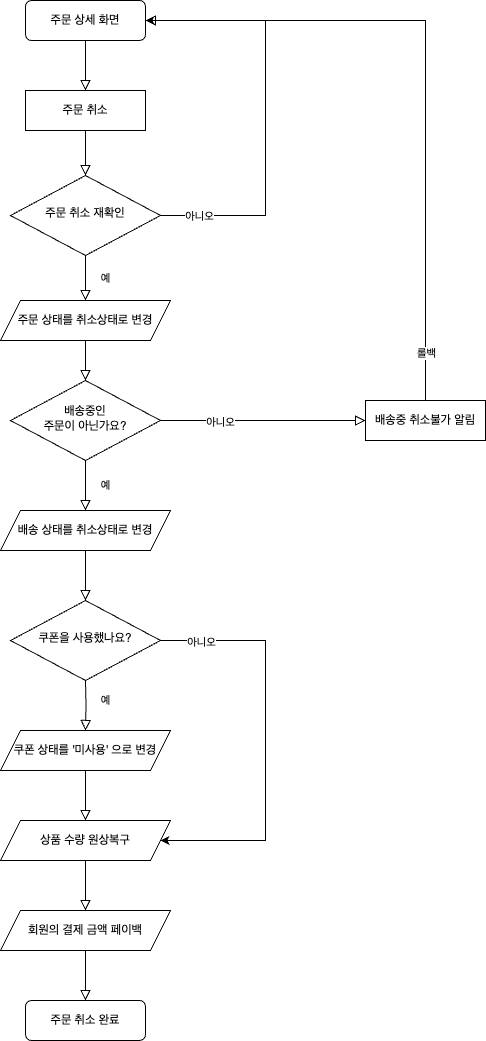

The diagram above was exported from draw.io. Its source (the exported page's mxGraphModel, read from the mxfile embedded in the PNG):
<mxGraphModel dx="1242" dy="711" grid="1" gridSize="10" guides="1" tooltips="1" connect="1" arrows="1" fold="1" page="1" pageScale="1" pageWidth="827" pageHeight="1169" math="0" shadow="0">
  <root>
    <mxCell id="WIyWlLk6GJQsqaUBKTNV-0" />
    <mxCell id="WIyWlLk6GJQsqaUBKTNV-1" parent="WIyWlLk6GJQsqaUBKTNV-0" />
    <mxCell id="vPV3ZxX_GqCJURPquoS_-2" value="" style="rounded=0;html=1;jettySize=auto;orthogonalLoop=1;fontSize=11;endArrow=block;endFill=0;endSize=8;strokeWidth=1;shadow=0;labelBackgroundColor=none;edgeStyle=orthogonalEdgeStyle;entryX=0.5;entryY=0;entryDx=0;entryDy=0;exitX=0.5;exitY=1;exitDx=0;exitDy=0;" parent="WIyWlLk6GJQsqaUBKTNV-1" source="vPV3ZxX_GqCJURPquoS_-49" target="vPV3ZxX_GqCJURPquoS_-6" edge="1">
      <mxGeometry relative="1" as="geometry">
        <mxPoint x="220" y="175" as="sourcePoint" />
        <mxPoint x="220" y="140" as="targetPoint" />
      </mxGeometry>
    </mxCell>
    <mxCell id="vPV3ZxX_GqCJURPquoS_-4" value="예" style="rounded=0;html=1;jettySize=auto;orthogonalLoop=1;fontSize=11;endArrow=block;endFill=0;endSize=8;strokeWidth=1;shadow=0;labelBackgroundColor=none;edgeStyle=orthogonalEdgeStyle;" parent="WIyWlLk6GJQsqaUBKTNV-1" source="vPV3ZxX_GqCJURPquoS_-6" edge="1">
      <mxGeometry x="0.0109" y="20" relative="1" as="geometry">
        <mxPoint as="offset" />
        <mxPoint x="220" y="350" as="targetPoint" />
      </mxGeometry>
    </mxCell>
    <mxCell id="vPV3ZxX_GqCJURPquoS_-5" value="" style="edgeStyle=orthogonalEdgeStyle;rounded=0;html=1;jettySize=auto;orthogonalLoop=1;fontSize=11;endArrow=block;endFill=0;endSize=8;strokeWidth=1;shadow=0;labelBackgroundColor=none;entryX=1;entryY=0.5;entryDx=0;entryDy=0;" parent="WIyWlLk6GJQsqaUBKTNV-1" source="vPV3ZxX_GqCJURPquoS_-6" target="vPV3ZxX_GqCJURPquoS_-26" edge="1">
      <mxGeometry x="-0.75" y="25" relative="1" as="geometry">
        <mxPoint as="offset" />
        <mxPoint x="540" y="175" as="targetPoint" />
        <Array as="points">
          <mxPoint x="400" y="265" />
          <mxPoint x="400" y="70" />
        </Array>
      </mxGeometry>
    </mxCell>
    <mxCell id="AkFjhwTFvI3B_1wiDQ9P-0" value="아니오" style="edgeLabel;html=1;align=center;verticalAlign=middle;resizable=0;points=[];" vertex="1" connectable="0" parent="vPV3ZxX_GqCJURPquoS_-5">
      <mxGeometry x="-0.8179" relative="1" as="geometry">
        <mxPoint as="offset" />
      </mxGeometry>
    </mxCell>
    <mxCell id="vPV3ZxX_GqCJURPquoS_-6" value="주문 취소 재확인" style="rhombus;whiteSpace=wrap;html=1;shadow=0;fontFamily=Helvetica;fontSize=12;align=center;strokeWidth=1;spacing=6;spacingTop=-4;" parent="WIyWlLk6GJQsqaUBKTNV-1" vertex="1">
      <mxGeometry x="145" y="225" width="150" height="80" as="geometry" />
    </mxCell>
    <mxCell id="vPV3ZxX_GqCJURPquoS_-10" value="예" style="rounded=0;html=1;jettySize=auto;orthogonalLoop=1;fontSize=11;endArrow=block;endFill=0;endSize=8;strokeWidth=1;shadow=0;labelBackgroundColor=none;edgeStyle=orthogonalEdgeStyle;entryX=0.5;entryY=0;entryDx=0;entryDy=0;entryPerimeter=0;" parent="WIyWlLk6GJQsqaUBKTNV-1" target="vPV3ZxX_GqCJURPquoS_-39" edge="1">
      <mxGeometry x="-0.2" y="20" relative="1" as="geometry">
        <mxPoint as="offset" />
        <mxPoint x="220" y="780" as="targetPoint" />
        <mxPoint x="220" y="730" as="sourcePoint" />
      </mxGeometry>
    </mxCell>
    <mxCell id="vPV3ZxX_GqCJURPquoS_-11" value="" style="edgeStyle=orthogonalEdgeStyle;rounded=0;html=1;jettySize=auto;orthogonalLoop=1;fontSize=11;endArrow=block;endFill=0;endSize=8;strokeWidth=1;shadow=0;labelBackgroundColor=none;entryX=0;entryY=0.5;entryDx=0;entryDy=0;exitX=1;exitY=0.5;exitDx=0;exitDy=0;" parent="WIyWlLk6GJQsqaUBKTNV-1" source="vPV3ZxX_GqCJURPquoS_-12" edge="1" target="vPV3ZxX_GqCJURPquoS_-51">
      <mxGeometry x="-0.0756" y="20" relative="1" as="geometry">
        <mxPoint as="offset" />
        <mxPoint x="480" y="420" as="sourcePoint" />
        <mxPoint x="414" y="470" as="targetPoint" />
        <Array as="points" />
      </mxGeometry>
    </mxCell>
    <mxCell id="AkFjhwTFvI3B_1wiDQ9P-3" value="아니오" style="edgeLabel;html=1;align=center;verticalAlign=middle;resizable=0;points=[];" vertex="1" connectable="0" parent="vPV3ZxX_GqCJURPquoS_-11">
      <mxGeometry x="-0.4244" y="-1" relative="1" as="geometry">
        <mxPoint as="offset" />
      </mxGeometry>
    </mxCell>
    <mxCell id="vPV3ZxX_GqCJURPquoS_-12" value="배송중인 &lt;br&gt;주문이 아닌가요?" style="rhombus;whiteSpace=wrap;html=1;shadow=0;fontFamily=Helvetica;fontSize=12;align=center;strokeWidth=1;spacing=6;spacingTop=-4;" parent="WIyWlLk6GJQsqaUBKTNV-1" vertex="1">
      <mxGeometry x="145" y="430" width="150" height="80" as="geometry" />
    </mxCell>
    <mxCell id="vPV3ZxX_GqCJURPquoS_-20" value="" style="rounded=0;html=1;jettySize=auto;orthogonalLoop=1;fontSize=11;endArrow=block;endFill=0;endSize=8;strokeWidth=1;shadow=0;labelBackgroundColor=none;edgeStyle=orthogonalEdgeStyle;exitX=0.5;exitY=1;exitDx=0;exitDy=0;entryX=0.5;entryY=0;entryDx=0;entryDy=0;" parent="WIyWlLk6GJQsqaUBKTNV-1" source="vPV3ZxX_GqCJURPquoS_-42" edge="1" target="AkFjhwTFvI3B_1wiDQ9P-5">
      <mxGeometry x="0.3333" y="20" relative="1" as="geometry">
        <mxPoint as="offset" />
        <mxPoint x="220" y="1180" as="sourcePoint" />
        <mxPoint x="220" y="1050" as="targetPoint" />
      </mxGeometry>
    </mxCell>
    <mxCell id="vPV3ZxX_GqCJURPquoS_-26" value="주문 상세 화면" style="rounded=1;whiteSpace=wrap;html=1;" parent="WIyWlLk6GJQsqaUBKTNV-1" vertex="1">
      <mxGeometry x="160" y="50" width="120" height="40" as="geometry" />
    </mxCell>
    <mxCell id="vPV3ZxX_GqCJURPquoS_-27" value="" style="rounded=0;html=1;jettySize=auto;orthogonalLoop=1;fontSize=11;endArrow=block;endFill=0;endSize=8;strokeWidth=1;shadow=0;labelBackgroundColor=none;edgeStyle=orthogonalEdgeStyle;entryX=0.5;entryY=0;entryDx=0;entryDy=0;exitX=0.5;exitY=1;exitDx=0;exitDy=0;" parent="WIyWlLk6GJQsqaUBKTNV-1" source="vPV3ZxX_GqCJURPquoS_-26" target="vPV3ZxX_GqCJURPquoS_-49" edge="1">
      <mxGeometry relative="1" as="geometry">
        <mxPoint x="340" y="80" as="sourcePoint" />
        <mxPoint x="220" y="135" as="targetPoint" />
      </mxGeometry>
    </mxCell>
    <mxCell id="vPV3ZxX_GqCJURPquoS_-28" value="주문 상태를 취소상태로 변경" style="shape=parallelogram;perimeter=parallelogramPerimeter;whiteSpace=wrap;html=1;fixedSize=1;" parent="WIyWlLk6GJQsqaUBKTNV-1" vertex="1">
      <mxGeometry x="135" y="350" width="170" height="40" as="geometry" />
    </mxCell>
    <mxCell id="vPV3ZxX_GqCJURPquoS_-30" value="" style="rounded=0;html=1;jettySize=auto;orthogonalLoop=1;fontSize=11;endArrow=block;endFill=0;endSize=8;strokeWidth=1;shadow=0;labelBackgroundColor=none;edgeStyle=orthogonalEdgeStyle;exitX=0.5;exitY=1;exitDx=0;exitDy=0;entryX=0.5;entryY=0;entryDx=0;entryDy=0;" parent="WIyWlLk6GJQsqaUBKTNV-1" source="vPV3ZxX_GqCJURPquoS_-28" target="vPV3ZxX_GqCJURPquoS_-12" edge="1">
      <mxGeometry y="20" relative="1" as="geometry">
        <mxPoint as="offset" />
        <mxPoint x="230" y="315" as="sourcePoint" />
        <mxPoint x="230" y="360" as="targetPoint" />
      </mxGeometry>
    </mxCell>
    <mxCell id="vPV3ZxX_GqCJURPquoS_-34" value="배송 상태를 취소상태로 변경" style="shape=parallelogram;perimeter=parallelogramPerimeter;whiteSpace=wrap;html=1;fixedSize=1;" parent="WIyWlLk6GJQsqaUBKTNV-1" vertex="1">
      <mxGeometry x="135" y="560" width="170" height="40" as="geometry" />
    </mxCell>
    <mxCell id="vPV3ZxX_GqCJURPquoS_-35" value="예" style="rounded=0;html=1;jettySize=auto;orthogonalLoop=1;fontSize=11;endArrow=block;endFill=0;endSize=8;strokeWidth=1;shadow=0;labelBackgroundColor=none;edgeStyle=orthogonalEdgeStyle;exitX=0.5;exitY=1;exitDx=0;exitDy=0;entryX=0.5;entryY=0;entryDx=0;entryDy=0;" parent="WIyWlLk6GJQsqaUBKTNV-1" source="vPV3ZxX_GqCJURPquoS_-12" target="vPV3ZxX_GqCJURPquoS_-34" edge="1">
      <mxGeometry y="20" relative="1" as="geometry">
        <mxPoint as="offset" />
        <mxPoint x="240" y="520" as="sourcePoint" />
        <mxPoint x="240" y="560" as="targetPoint" />
      </mxGeometry>
    </mxCell>
    <mxCell id="AkFjhwTFvI3B_1wiDQ9P-7" style="edgeStyle=orthogonalEdgeStyle;rounded=0;orthogonalLoop=1;jettySize=auto;html=1;entryX=1;entryY=0.5;entryDx=0;entryDy=0;" edge="1" parent="WIyWlLk6GJQsqaUBKTNV-1" source="vPV3ZxX_GqCJURPquoS_-36" target="vPV3ZxX_GqCJURPquoS_-40">
      <mxGeometry relative="1" as="geometry">
        <mxPoint x="390" y="880" as="targetPoint" />
        <Array as="points">
          <mxPoint x="400" y="690" />
          <mxPoint x="400" y="890" />
        </Array>
      </mxGeometry>
    </mxCell>
    <mxCell id="AkFjhwTFvI3B_1wiDQ9P-8" value="아니오" style="edgeLabel;html=1;align=center;verticalAlign=middle;resizable=0;points=[];" vertex="1" connectable="0" parent="AkFjhwTFvI3B_1wiDQ9P-7">
      <mxGeometry x="-0.8051" y="-1" relative="1" as="geometry">
        <mxPoint as="offset" />
      </mxGeometry>
    </mxCell>
    <mxCell id="vPV3ZxX_GqCJURPquoS_-36" value="쿠폰을 사용했나요?" style="rhombus;whiteSpace=wrap;html=1;shadow=0;fontFamily=Helvetica;fontSize=12;align=center;strokeWidth=1;spacing=6;spacingTop=-4;" parent="WIyWlLk6GJQsqaUBKTNV-1" vertex="1">
      <mxGeometry x="145" y="650" width="150" height="80" as="geometry" />
    </mxCell>
    <mxCell id="vPV3ZxX_GqCJURPquoS_-37" value="" style="rounded=0;html=1;jettySize=auto;orthogonalLoop=1;fontSize=11;endArrow=block;endFill=0;endSize=8;strokeWidth=1;shadow=0;labelBackgroundColor=none;edgeStyle=orthogonalEdgeStyle;exitX=0.5;exitY=1;exitDx=0;exitDy=0;entryX=0.5;entryY=0;entryDx=0;entryDy=0;" parent="WIyWlLk6GJQsqaUBKTNV-1" source="vPV3ZxX_GqCJURPquoS_-34" target="vPV3ZxX_GqCJURPquoS_-36" edge="1">
      <mxGeometry y="20" relative="1" as="geometry">
        <mxPoint as="offset" />
        <mxPoint x="250" y="600" as="sourcePoint" />
        <mxPoint x="250" y="650" as="targetPoint" />
      </mxGeometry>
    </mxCell>
    <mxCell id="vPV3ZxX_GqCJURPquoS_-39" value="쿠폰 상태를 '미사용' 으로 변경" style="shape=parallelogram;perimeter=parallelogramPerimeter;whiteSpace=wrap;html=1;fixedSize=1;" parent="WIyWlLk6GJQsqaUBKTNV-1" vertex="1">
      <mxGeometry x="135" y="780" width="170" height="40" as="geometry" />
    </mxCell>
    <mxCell id="vPV3ZxX_GqCJURPquoS_-40" value="상품 수량 원상복구" style="shape=parallelogram;perimeter=parallelogramPerimeter;whiteSpace=wrap;html=1;fixedSize=1;" parent="WIyWlLk6GJQsqaUBKTNV-1" vertex="1">
      <mxGeometry x="135" y="870" width="170" height="40" as="geometry" />
    </mxCell>
    <mxCell id="vPV3ZxX_GqCJURPquoS_-41" value="" style="rounded=0;html=1;jettySize=auto;orthogonalLoop=1;fontSize=11;endArrow=block;endFill=0;endSize=8;strokeWidth=1;shadow=0;labelBackgroundColor=none;edgeStyle=orthogonalEdgeStyle;exitX=0.5;exitY=1;exitDx=0;exitDy=0;" parent="WIyWlLk6GJQsqaUBKTNV-1" source="vPV3ZxX_GqCJURPquoS_-39" target="vPV3ZxX_GqCJURPquoS_-40" edge="1">
      <mxGeometry x="-0.2" y="20" relative="1" as="geometry">
        <mxPoint as="offset" />
        <mxPoint x="230" y="790" as="targetPoint" />
        <mxPoint x="230" y="740" as="sourcePoint" />
      </mxGeometry>
    </mxCell>
    <mxCell id="vPV3ZxX_GqCJURPquoS_-42" value="회원의 결제 금액 페이백" style="shape=parallelogram;perimeter=parallelogramPerimeter;whiteSpace=wrap;html=1;fixedSize=1;" parent="WIyWlLk6GJQsqaUBKTNV-1" vertex="1">
      <mxGeometry x="135" y="960" width="170" height="40" as="geometry" />
    </mxCell>
    <mxCell id="vPV3ZxX_GqCJURPquoS_-43" value="" style="rounded=0;html=1;jettySize=auto;orthogonalLoop=1;fontSize=11;endArrow=block;endFill=0;endSize=8;strokeWidth=1;shadow=0;labelBackgroundColor=none;edgeStyle=orthogonalEdgeStyle;exitX=0.5;exitY=1;exitDx=0;exitDy=0;entryX=0.5;entryY=0;entryDx=0;entryDy=0;" parent="WIyWlLk6GJQsqaUBKTNV-1" source="vPV3ZxX_GqCJURPquoS_-40" target="vPV3ZxX_GqCJURPquoS_-42" edge="1">
      <mxGeometry x="-0.2" y="20" relative="1" as="geometry">
        <mxPoint as="offset" />
        <mxPoint x="230" y="880" as="targetPoint" />
        <mxPoint x="230" y="830" as="sourcePoint" />
      </mxGeometry>
    </mxCell>
    <mxCell id="vPV3ZxX_GqCJURPquoS_-49" value="주문 취소" style="rounded=0;whiteSpace=wrap;html=1;" parent="WIyWlLk6GJQsqaUBKTNV-1" vertex="1">
      <mxGeometry x="160" y="140" width="120" height="40" as="geometry" />
    </mxCell>
    <mxCell id="AkFjhwTFvI3B_1wiDQ9P-2" style="edgeStyle=orthogonalEdgeStyle;rounded=0;orthogonalLoop=1;jettySize=auto;html=1;entryX=1;entryY=0.5;entryDx=0;entryDy=0;" edge="1" parent="WIyWlLk6GJQsqaUBKTNV-1" source="vPV3ZxX_GqCJURPquoS_-51" target="vPV3ZxX_GqCJURPquoS_-26">
      <mxGeometry relative="1" as="geometry">
        <Array as="points">
          <mxPoint x="560" y="70" />
        </Array>
      </mxGeometry>
    </mxCell>
    <mxCell id="AkFjhwTFvI3B_1wiDQ9P-4" value="롤백" style="edgeLabel;html=1;align=center;verticalAlign=middle;resizable=0;points=[];" vertex="1" connectable="0" parent="AkFjhwTFvI3B_1wiDQ9P-2">
      <mxGeometry x="-0.8545" relative="1" as="geometry">
        <mxPoint as="offset" />
      </mxGeometry>
    </mxCell>
    <mxCell id="vPV3ZxX_GqCJURPquoS_-51" value="배송중 취소불가 알림" style="rounded=0;whiteSpace=wrap;html=1;" parent="WIyWlLk6GJQsqaUBKTNV-1" vertex="1">
      <mxGeometry x="500" y="450" width="120" height="40" as="geometry" />
    </mxCell>
    <mxCell id="AkFjhwTFvI3B_1wiDQ9P-5" value="주문 취소 완료" style="rounded=1;whiteSpace=wrap;html=1;" vertex="1" parent="WIyWlLk6GJQsqaUBKTNV-1">
      <mxGeometry x="160" y="1050" width="120" height="40" as="geometry" />
    </mxCell>
  </root>
</mxGraphModel>